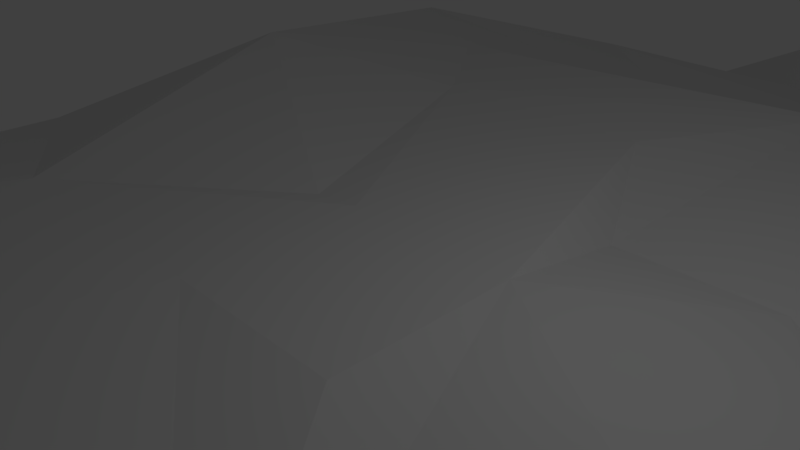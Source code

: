 # Source: iceberg1.blend  (saved by Blender 2.79.0; exported with 4.5.12 LTS)
import bpy
from mathutils import Matrix  # noqa: F401  (used for matrix-valued properties, if any)

bpy.ops.wm.read_factory_settings(use_empty=True)
scene = bpy.context.scene
scene.name = 'Scene'

# ---- collections
col_collection_1 = bpy.data.collections.new('Collection 1'); scene.collection.children.link(col_collection_1)

# ---- world
world_world = bpy.data.worlds.new('World'); scene.world = world_world
world_world.color = (0.05088, 0.05088, 0.05088)
world_world.use_sun_shadow = False
world_world.sun_shadow_jitter_overblur = 0.0
world_world.cycles.sampling_method = 'MANUAL'

# ---- cameras
cam_camera = bpy.data.cameras.new('Camera')
cam_camera.clip_end = 100.0
cam_camera.lens = 35.0
cam_camera.sensor_width = 32.0
cam_camera.sensor_height = 18.0
cam_camera.ortho_scale = 7.314
cam_camera.dof.focus_distance = 0.0
cam_camera.dof.aperture_fstop = 128.0

# ---- lights
light_lamp = bpy.data.lights.new('Lamp', 'POINT')
light_lamp.transmission_factor = 0.0
light_lamp.cutoff_distance = 30.0
light_lamp.energy = 100.0
light_lamp.shadow_buffer_clip_start = 1.001
light_lamp.shadow_soft_size = 0.1
light_lamp.shadow_maximum_resolution = 0.006
light_lamp.use_absolute_resolution = True

# ---- meshes
me_plane_003 = bpy.data.meshes.new('Plane.003')
me_plane_003.from_pydata([(-1.439, -1.925, -0.2065), (1.501, -1.923, -0.2041), (-1.441, 1.015, -0.1363), (1.499, 1.017, -0.1524), (4.122, -5.498, -0.8932), (8.486, -3.082, -0.7781), (1.498, 3.29, -0.4863), (4.115, 3.292, -0.4842), (0.1725, 5.82, 0.04722), (2.196, 8.804, 0.2406), (-2.343, 1.031, -0.2532), (-4.055, 5.801, 0.04383), (-5.995, -1.934, -0.2566), (-7.71, 4.106, 0.7619), (-5.961, 8.365, 0.04269), (-9.349, 10.54, 0.04031), (-3.195, 13.12, -1.616), (-6.584, 15.29, -1.3), (1.595, 13.35, -1.357), (-2.334, 18.55, -2.378), (4.171, 16.03, -2.373), (7.697, 8.808, 0.9327), (7.365, 15.19, -1.492), (13.02, 3.587, -0.4771), (12.29, -2.187, -1.624), (-4.816, -9.578, -0.4934), (-8.418, -6.787, -0.2592), (-15.73, -3.503, -4.683), (-20.33, 4.155, -4.388), (-15.3, 12.53, -6.808), (-12.24, 22.6, -6.804), (-4.198, 22.77, -2.379), (6.816, 16.9, -1.732), (1.773, 19.82, -2.644), (-11.06, -11.74, -2.921), (-18.29, -15.18, -7.753), (-3.799, -19.66, -2.163), (-11.03, -23.11, -2.891), (-4.353, -13.69, -3.95), (2.264, -19.38, -3.852), (1.708, -13.41, -2.534), (15.45, -9.467, -4.23), (9.576, -7.592, -1.2), (23.43, 4.175, -2.06), (22.7, -1.599, -1.075), (26.11, -9.78, -3.616), (15.32, -23.04, -5.349), (20.55, -19.16, -4.044), (24.56, -18.63, -5.341), (-20.87, 4.217, -18.71), (-16.18, -3.591, -19.01), (13.13, 3.637, -19.22), (7.366, 15.47, -17.79), (7.704, 8.96, -17.79), (10.23, 12.18, -4.22), (9.766, 21.14, -6.644), (17.7, 4.856, -6.197), (-22.63, -5.09, -10.32), (-29.09, 5.653, -9.904), (-22.03, 17.41, -12.32), (-17.73, 31.53, -9.891), (-6.455, 31.76, -5.463), (8.995, 23.53, -6.981), (1.921, 27.63, -5.834), (-26.23, -21.2, -13.39), (3.777, -23.11, -7.477), (-1.597, -25.67, -8.017), (8.28, -22.9, -8.731), (32.3, 5.682, -8.418), (31.28, -2.418, -7.036), (36.07, -13.62, -7.803), (18.42, -28.83, -8.328), (21.86, -22.74, -7.284), (31.37, -22.64, -8.316), (-4.346, 1.195, -47.65), (-3.304, -0.5399, -47.72), (-1.648, -1.284, -47.72), (-0.8321, -1.916, -47.77), (3.043, -0.2418, -48.03), (3.207, 1.066, -47.77), (1.927, 3.694, -47.45), (2.002, 2.248, -47.45), (1.203, 3.883, -47.65), (-0.2699, 4.454, -47.65), (0.6198, 3.277, -47.42), (-1.232, 3.717, -47.41), (-0.4648, 3.224, -47.48), (-1.859, 2.641, -47.65), (-1.091, 2.148, -47.65), (-1.487, 1.183, -47.49), (-1.099, -0.1844, -47.72), (-0.6598, 1.567, -47.65), (-0.2719, 0.487, -47.72), (0.756, 2.247, -47.61), (0.2977, 1.572, -47.65), (9.347, 11.0, -9.821), (8.929, 19.05, -9.821), (16.06, 4.412, -11.6), (5.667, 6.766, -28.38), (5.414, 11.64, -28.37), (9.727, 2.784, -29.45), (-20.2, -4.532, -15.75), (-26.01, 5.129, -15.38), (-19.66, 15.7, -15.37), (-15.8, 28.4, -15.37), (-5.657, 28.61, -10.94), (8.236, 21.2, -10.12), (1.875, 24.89, -11.27), (1.191, 0.9991, -47.77), (-23.44, -19.09, -14.4), (4.17, -21.65, -10.44), (-14.28, -29.09, -13.84), (0.5979, 0.9987, -47.77), (2.494, -24.38, -15.06), (2.181, -0.4443, -47.84), (-12.2, -2.623, -29.29), (-15.71, 3.218, -29.06), (29.19, 5.154, -13.6), (28.27, -2.13, -12.35), (32.58, -12.27, -13.35), (19.71, -34.46, -14.37), (20.43, -21.32, -10.27), (42.9, -23.93, -14.35), (-15.74, 12.76, -18.7), (-12.62, 23.02, -18.7), (-4.423, 23.19, -18.69), (6.806, 17.21, -18.03), (1.665, 20.19, -18.96), (-18.79, -15.49, -22.08), (-4.016, -20.05, -20.88), (-11.39, -23.56, -21.62), (2.165, -19.76, -22.6), (23.74, 4.238, -20.84), (23.0, -1.649, -19.83), (26.48, -9.977, -21.23), (16.08, -27.9, -22.05), (20.81, -19.54, -20.62), (33.87, -19.4, -22.04), (-11.87, 9.608, -29.06), (-9.536, 17.29, -29.06), (-3.404, 17.41, -29.05), (4.995, 12.94, -28.56), (1.15, 15.16, -29.25), (1.192, -0.9917, -47.86), (-14.15, -11.02, -29.29), (-3.1, -15.1, -31.46), (-8.617, -17.73, -32.02), (0.5981, 0.484, -47.69), (1.524, -14.89, -32.75), (-0.06771, 0.4835, -47.69), (0.5986, -0.1819, -47.71), (-0.06724, -0.1823, -47.71), (17.66, 3.233, -30.66), (17.11, -1.17, -29.91), (19.71, -6.898, -28.66), (11.93, -20.98, -32.34), (15.47, -14.72, -31.27), (25.24, -14.62, -32.33), (3.111, 3.613, -41.55), (2.982, 6.092, -41.55), (5.178, 1.585, -42.09), (-5.987, -1.168, -42.01), (-7.775, 1.806, -41.9), (-5.821, 5.06, -41.89), (-4.631, 8.97, -41.89), (-1.509, 9.034, -41.89), (2.769, 6.754, -41.64), (0.8103, 7.889, -41.99), (-6.983, -5.444, -42.01), (-1.354, -7.182, -41.56), (-4.163, -8.521, -41.84), (1.001, -7.074, -42.21), (9.219, 1.814, -42.71), (8.937, -0.4289, -42.33), (10.26, -3.346, -41.69), (6.301, -10.17, -42.0), (8.103, -6.988, -41.46), (13.08, -6.935, -42.0), (-3.207, 3.092, -47.65), (-2.513, 5.372, -47.65), (-0.6921, 5.41, -47.65), (1.802, 4.08, -47.5), (0.6602, 4.742, -47.71), (-2.246, -2.252, -47.63), (-3.885, -3.033, -47.72), (-0.6017, -4.047, -47.46), (-2.24, -4.828, -47.62), (-0.7271, -2.695, -47.86), (0.7713, -3.983, -47.84), (0.6454, -2.632, -47.54), (3.757, -1.739, -47.92), (2.427, -1.466, -47.93), (5.564, 1.199, -48.13), (5.399, -0.1085, -47.9), (6.173, -1.809, -47.53), (3.862, -5.792, -47.72), (4.913, -3.933, -47.4), (7.813, -3.903, -47.71)], [], [(0, 1, 3, 2), (3, 1, 4, 5), (3, 5, 7, 6), (6, 7, 9, 8), (3, 6, 8, 2), (2, 8, 11, 10), (10, 11, 13, 12), (2, 10, 12, 0), (13, 11, 14, 15), (9, 14, 11, 8), (15, 14, 16, 17), (18, 16, 14, 9), (18, 20, 19, 17, 16), (21, 22, 20, 18, 9), (23, 21, 9, 7), (24, 23, 7, 5), (0, 12, 26, 25), (0, 25, 4, 1), (13, 28, 27, 26, 12), (29, 28, 13, 15), (30, 29, 15, 17), (19, 31, 30, 17), (31, 19, 33), (20, 33, 19), (32, 33, 20, 22), (26, 27, 35, 34), (34, 35, 37, 36), (34, 36, 38), (25, 26, 34, 38), (38, 36, 39, 40), (40, 39, 41, 42), (25, 38, 40, 4), (5, 4, 42), (42, 4, 40), (5, 42, 41, 24), (23, 24, 44, 43), (41, 45, 44, 24), (41, 39, 46, 47), (45, 41, 47, 48), (67, 113, 120, 71), (61, 105, 104, 60), (56, 97, 95, 54), (57, 101, 109, 64), (70, 119, 118, 69), (60, 104, 103, 59), (62, 106, 107, 63), (68, 117, 97, 56), (73, 122, 119, 70), (54, 95, 96, 55), (72, 121, 122, 73), (63, 107, 105, 61), (69, 118, 117, 68), (64, 109, 111, 66), (59, 103, 102, 58), (66, 111, 110, 65), (58, 102, 101, 57), (71, 120, 121, 72), (65, 110, 113, 67), (55, 96, 106, 62), (45, 70, 69, 44), (27, 57, 64, 35), (23, 56, 54, 21), (31, 61, 60, 30), (39, 67, 71, 46), (22, 55, 62, 32), (36, 65, 67, 39), (46, 71, 72, 47), (28, 58, 57, 27), (37, 66, 65, 36), (29, 59, 58, 28), (35, 64, 66, 37), (44, 69, 68, 43), (33, 63, 61, 31), (47, 72, 73, 48), (21, 54, 55, 22), (48, 73, 70, 45), (43, 68, 56, 23), (32, 62, 63, 33), (30, 60, 59, 29), (89, 90, 76, 75, 74), (151, 150, 143, 77), (151, 77, 76, 90), (78, 114, 108, 79), (79, 108, 93, 81), (81, 93, 84, 82, 80), (84, 86, 85, 83, 82), (84, 93, 88, 86), (87, 85, 86, 88), (93, 94, 91, 88), (89, 87, 88, 91), (149, 151, 90, 92), (92, 90, 89, 91), (149, 92, 91, 94), (147, 149, 94, 112), (112, 94, 93, 108), (147, 112, 108, 114), (147, 114, 143, 150), (151, 149, 147, 150), (117, 132, 51, 97), (122, 137, 134, 119), (95, 53, 52, 96), (121, 136, 137, 122), (107, 127, 125, 105), (118, 133, 132, 117), (109, 128, 130, 111), (103, 123, 49, 102), (111, 130, 129, 110), (102, 49, 50, 101), (120, 135, 136, 121), (110, 129, 131, 113), (96, 52, 126, 106), (113, 131, 135, 120), (105, 125, 124, 104), (97, 51, 53, 95), (101, 50, 128, 109), (119, 134, 133, 118), (104, 124, 123, 103), (106, 126, 127, 107), (130, 146, 145, 129), (135, 155, 156, 136), (129, 145, 148, 131), (52, 99, 141, 126), (49, 116, 115, 50), (131, 148, 155, 135), (125, 140, 139, 124), (50, 115, 144, 128), (134, 154, 153, 133), (53, 98, 99, 52), (124, 139, 138, 123), (126, 141, 142, 127), (132, 152, 100, 51), (137, 157, 154, 134), (136, 156, 157, 137), (127, 142, 140, 125), (133, 153, 152, 132), (128, 144, 146, 130), (123, 138, 116, 49), (51, 100, 98, 53), (155, 175, 176, 156), (145, 169, 171, 148), (99, 159, 166, 141), (148, 171, 175, 155), (140, 165, 164, 139), (115, 161, 168, 144), (154, 174, 173, 153), (100, 160, 158, 98), (139, 164, 163, 138), (141, 166, 167, 142), (152, 172, 160, 100), (157, 177, 174, 154), (116, 162, 161, 115), (156, 176, 177, 157), (142, 167, 165, 140), (153, 173, 172, 152), (144, 168, 170, 146), (138, 163, 162, 116), (98, 158, 159, 99), (146, 170, 169, 145), (167, 182, 180, 165), (173, 193, 192, 172), (168, 184, 186, 170), (163, 178, 74, 162), (170, 186, 185, 169), (162, 74, 75, 161), (175, 195, 196, 176), (169, 185, 188, 171), (159, 80, 181, 166), (171, 188, 195, 175), (165, 180, 179, 164), (160, 79, 81, 158), (161, 75, 184, 168), (174, 194, 193, 173), (164, 179, 178, 163), (166, 181, 182, 167), (172, 192, 79, 160), (177, 197, 194, 174), (158, 81, 80, 159), (176, 196, 197, 177), (178, 87, 89, 74), (179, 85, 87, 178), (83, 85, 179, 180), (180, 182, 83), (82, 83, 182), (181, 80, 82, 182), (76, 183, 184, 75), (183, 185, 186, 184), (183, 187, 185), (77, 187, 183, 76), (187, 189, 188, 185), (189, 191, 190, 188), (77, 143, 189, 187), (114, 191, 143), (191, 189, 143), (114, 78, 190, 191), (79, 192, 193, 78), (190, 78, 193, 194), (190, 196, 195, 188), (194, 197, 196, 190)])
me_plane_003.use_remesh_preserve_volume = False
me_plane_003.use_remesh_preserve_attributes = False
me_plane_003.use_mirror_vertex_groups = False
me_plane_003.update()

# ---- objects
ob_lamp = bpy.data.objects.new('Lamp', light_lamp)
ob_camera = bpy.data.objects.new('Camera', cam_camera)
ob_iceberg = bpy.data.objects.new('Iceberg', me_plane_003)

# ---- transforms, parenting, visibility, modifiers, constraints
ob_lamp.location = (4.076, 1.005, 5.904)
ob_lamp.rotation_euler = (0.6503, 0.05522, 1.866)
ob_lamp.lock_rotations_4d = False
ob_lamp.empty_display_type = 'ARROWS'
ob_lamp.color = (0.0, 0.0, 0.0, 0.0)
ob_lamp.lineart.crease_threshold = 0.0
ob_camera.location = (7.481, -6.508, 5.344)
ob_camera.rotation_euler = (1.109, 0.0, 0.8149)
ob_camera.lock_rotations_4d = False
ob_camera.empty_display_type = 'ARROWS'
ob_camera.color = (0.0, 0.0, 0.0, 0.0)
ob_camera.display_type = 'WIRE'
ob_camera.lineart.crease_threshold = 0.0
ob_iceberg.location = (0.0, 0.0, 0.0)
ob_iceberg.rotation_euler = (-2.053e-06, 4.058e-06, 3.9e-06)
ob_iceberg.lineart.crease_threshold = 0.0

# ---- collection membership
col_collection_1.objects.link(ob_lamp)
col_collection_1.objects.link(ob_camera)
col_collection_1.objects.link(ob_iceberg)

# ---- scene / render settings (as saved in the file)
scene.camera = ob_camera
scene.frame_start = 1; scene.frame_end = 250; scene.frame_set(1)
scene.render.engine = 'BLENDER_EEVEE_NEXT'
scene.render.resolution_percentage = 50
scene.render.dither_intensity = 0.0
scene.cycles.use_denoising = False
scene.cycles.samples = 128
scene.cycles.sampling_pattern = 'TABULATED_SOBOL'
scene.cycles.use_adaptive_sampling = False
scene.cycles.use_light_tree = False
scene.cycles.blur_glossy = 0.0
scene.cycles.sample_clamp_indirect = 0.0
scene.view_settings.view_transform = 'Standard'
bpy.context.view_layer.update()
